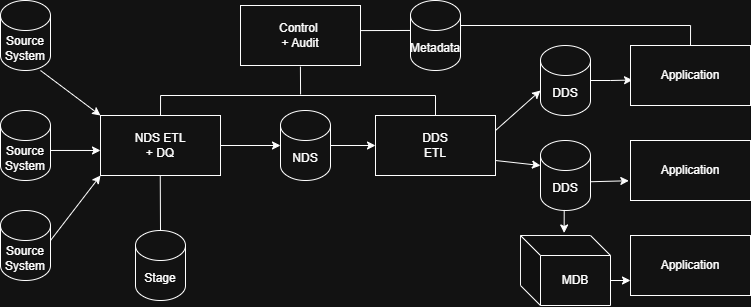

The diagram above was exported from draw.io. Its source (the exported page's mxGraphModel, read from the mxfile embedded in the PNG):
<mxGraphModel dx="925" dy="607" grid="1" gridSize="10" guides="1" tooltips="1" connect="1" arrows="1" fold="1" page="1" pageScale="1" pageWidth="850" pageHeight="1100" math="0" shadow="0">
  <root>
    <mxCell id="0" />
    <mxCell id="1" parent="0" />
    <mxCell id="4mhOtWb0fshslS08IGT3-1" value="Source System" style="shape=cylinder3;whiteSpace=wrap;html=1;boundedLbl=1;backgroundOutline=1;size=15;" vertex="1" parent="1">
      <mxGeometry x="50" y="90" width="50" height="70" as="geometry" />
    </mxCell>
    <mxCell id="4mhOtWb0fshslS08IGT3-2" value="Source System" style="shape=cylinder3;whiteSpace=wrap;html=1;boundedLbl=1;backgroundOutline=1;size=15;" vertex="1" parent="1">
      <mxGeometry x="50" y="200" width="50" height="70" as="geometry" />
    </mxCell>
    <mxCell id="4mhOtWb0fshslS08IGT3-3" value="Source System" style="shape=cylinder3;whiteSpace=wrap;html=1;boundedLbl=1;backgroundOutline=1;size=15;" vertex="1" parent="1">
      <mxGeometry x="50" y="300" width="50" height="70" as="geometry" />
    </mxCell>
    <mxCell id="4mhOtWb0fshslS08IGT3-24" style="edgeStyle=orthogonalEdgeStyle;rounded=0;orthogonalLoop=1;jettySize=auto;html=1;exitX=0.5;exitY=0;exitDx=0;exitDy=0;entryX=0.5;entryY=0;entryDx=0;entryDy=0;endArrow=none;endFill=0;" edge="1" parent="1" source="4mhOtWb0fshslS08IGT3-5" target="4mhOtWb0fshslS08IGT3-8">
      <mxGeometry relative="1" as="geometry">
        <mxPoint x="490" y="170" as="targetPoint" />
      </mxGeometry>
    </mxCell>
    <mxCell id="4mhOtWb0fshslS08IGT3-5" value="NDS ETL&lt;br&gt;+ DQ" style="rounded=0;whiteSpace=wrap;html=1;" vertex="1" parent="1">
      <mxGeometry x="150" y="205" width="120" height="60" as="geometry" />
    </mxCell>
    <mxCell id="4mhOtWb0fshslS08IGT3-6" value="Stage" style="shape=cylinder3;whiteSpace=wrap;html=1;boundedLbl=1;backgroundOutline=1;size=15;" vertex="1" parent="1">
      <mxGeometry x="185" y="320" width="50" height="70" as="geometry" />
    </mxCell>
    <mxCell id="4mhOtWb0fshslS08IGT3-32" style="edgeStyle=orthogonalEdgeStyle;rounded=0;orthogonalLoop=1;jettySize=auto;html=1;exitX=1;exitY=0.5;exitDx=0;exitDy=0;exitPerimeter=0;entryX=0;entryY=0.5;entryDx=0;entryDy=0;" edge="1" parent="1" source="4mhOtWb0fshslS08IGT3-7" target="4mhOtWb0fshslS08IGT3-8">
      <mxGeometry relative="1" as="geometry" />
    </mxCell>
    <mxCell id="4mhOtWb0fshslS08IGT3-7" value="NDS" style="shape=cylinder3;whiteSpace=wrap;html=1;boundedLbl=1;backgroundOutline=1;size=15;" vertex="1" parent="1">
      <mxGeometry x="330" y="200" width="50" height="70" as="geometry" />
    </mxCell>
    <mxCell id="4mhOtWb0fshslS08IGT3-8" value="DDS&lt;br&gt;ETL" style="rounded=0;whiteSpace=wrap;html=1;" vertex="1" parent="1">
      <mxGeometry x="425" y="205" width="120" height="60" as="geometry" />
    </mxCell>
    <mxCell id="4mhOtWb0fshslS08IGT3-30" style="edgeStyle=orthogonalEdgeStyle;rounded=0;orthogonalLoop=1;jettySize=auto;html=1;exitX=1;exitY=0.5;exitDx=0;exitDy=0;exitPerimeter=0;entryX=0.5;entryY=0;entryDx=0;entryDy=0;endArrow=none;endFill=0;" edge="1" parent="1" source="4mhOtWb0fshslS08IGT3-10" target="4mhOtWb0fshslS08IGT3-13">
      <mxGeometry relative="1" as="geometry">
        <Array as="points">
          <mxPoint x="510" y="115" />
          <mxPoint x="740" y="115" />
        </Array>
      </mxGeometry>
    </mxCell>
    <mxCell id="4mhOtWb0fshslS08IGT3-10" value="Metadata" style="shape=cylinder3;whiteSpace=wrap;html=1;boundedLbl=1;backgroundOutline=1;size=15;" vertex="1" parent="1">
      <mxGeometry x="460" y="90" width="50" height="70" as="geometry" />
    </mxCell>
    <mxCell id="4mhOtWb0fshslS08IGT3-38" style="rounded=0;orthogonalLoop=1;jettySize=auto;html=1;exitX=1;exitY=0.5;exitDx=0;exitDy=0;exitPerimeter=0;entryX=0.017;entryY=0.576;entryDx=0;entryDy=0;entryPerimeter=0;" edge="1" parent="1" source="4mhOtWb0fshslS08IGT3-11" target="4mhOtWb0fshslS08IGT3-13">
      <mxGeometry relative="1" as="geometry">
        <Array as="points">
          <mxPoint x="660" y="170" />
        </Array>
      </mxGeometry>
    </mxCell>
    <mxCell id="4mhOtWb0fshslS08IGT3-11" value="DDS" style="shape=cylinder3;whiteSpace=wrap;html=1;boundedLbl=1;backgroundOutline=1;size=15;" vertex="1" parent="1">
      <mxGeometry x="590" y="135" width="50" height="70" as="geometry" />
    </mxCell>
    <mxCell id="4mhOtWb0fshslS08IGT3-37" style="rounded=0;orthogonalLoop=1;jettySize=auto;html=1;exitX=1.009;exitY=0.589;exitDx=0;exitDy=0;exitPerimeter=0;entryX=-0.014;entryY=0.671;entryDx=0;entryDy=0;entryPerimeter=0;" edge="1" parent="1" source="4mhOtWb0fshslS08IGT3-12" target="4mhOtWb0fshslS08IGT3-14">
      <mxGeometry relative="1" as="geometry" />
    </mxCell>
    <mxCell id="4mhOtWb0fshslS08IGT3-12" value="DDS" style="shape=cylinder3;whiteSpace=wrap;html=1;boundedLbl=1;backgroundOutline=1;size=15;" vertex="1" parent="1">
      <mxGeometry x="590" y="230" width="50" height="70" as="geometry" />
    </mxCell>
    <mxCell id="4mhOtWb0fshslS08IGT3-13" value="Application" style="rounded=0;whiteSpace=wrap;html=1;" vertex="1" parent="1">
      <mxGeometry x="680" y="135" width="120" height="60" as="geometry" />
    </mxCell>
    <mxCell id="4mhOtWb0fshslS08IGT3-14" value="Application" style="rounded=0;whiteSpace=wrap;html=1;" vertex="1" parent="1">
      <mxGeometry x="680" y="230" width="120" height="60" as="geometry" />
    </mxCell>
    <mxCell id="4mhOtWb0fshslS08IGT3-15" value="Application" style="rounded=0;whiteSpace=wrap;html=1;" vertex="1" parent="1">
      <mxGeometry x="680" y="325" width="120" height="60" as="geometry" />
    </mxCell>
    <mxCell id="4mhOtWb0fshslS08IGT3-36" style="edgeStyle=orthogonalEdgeStyle;rounded=0;orthogonalLoop=1;jettySize=auto;html=1;exitX=0;exitY=0;exitDx=90;exitDy=45;exitPerimeter=0;entryX=0;entryY=0.75;entryDx=0;entryDy=0;" edge="1" parent="1" source="4mhOtWb0fshslS08IGT3-16" target="4mhOtWb0fshslS08IGT3-15">
      <mxGeometry relative="1" as="geometry" />
    </mxCell>
    <mxCell id="4mhOtWb0fshslS08IGT3-16" value="MDB" style="shape=cube;whiteSpace=wrap;html=1;boundedLbl=1;backgroundOutline=1;darkOpacity=0.05;darkOpacity2=0.1;" vertex="1" parent="1">
      <mxGeometry x="570" y="325" width="90" height="70" as="geometry" />
    </mxCell>
    <mxCell id="4mhOtWb0fshslS08IGT3-17" value="" style="endArrow=classic;html=1;rounded=0;entryX=0;entryY=0;entryDx=0;entryDy=0;" edge="1" parent="1" target="4mhOtWb0fshslS08IGT3-5">
      <mxGeometry width="50" height="50" relative="1" as="geometry">
        <mxPoint x="90" y="160" as="sourcePoint" />
        <mxPoint x="140" y="110" as="targetPoint" />
      </mxGeometry>
    </mxCell>
    <mxCell id="4mhOtWb0fshslS08IGT3-18" value="" style="endArrow=classic;html=1;rounded=0;entryX=0;entryY=0.583;entryDx=0;entryDy=0;entryPerimeter=0;exitX=1;exitY=0.571;exitDx=0;exitDy=0;exitPerimeter=0;" edge="1" parent="1" source="4mhOtWb0fshslS08IGT3-2" target="4mhOtWb0fshslS08IGT3-5">
      <mxGeometry width="50" height="50" relative="1" as="geometry">
        <mxPoint x="90" y="240" as="sourcePoint" />
        <mxPoint x="150" y="285" as="targetPoint" />
        <Array as="points" />
      </mxGeometry>
    </mxCell>
    <mxCell id="4mhOtWb0fshslS08IGT3-19" value="" style="endArrow=classic;html=1;rounded=0;entryX=0;entryY=1;entryDx=0;entryDy=0;" edge="1" parent="1" target="4mhOtWb0fshslS08IGT3-5">
      <mxGeometry width="50" height="50" relative="1" as="geometry">
        <mxPoint x="100" y="330" as="sourcePoint" />
        <mxPoint x="160" y="375" as="targetPoint" />
      </mxGeometry>
    </mxCell>
    <mxCell id="4mhOtWb0fshslS08IGT3-20" value="" style="endArrow=none;html=1;rounded=0;entryX=0.469;entryY=1.042;entryDx=0;entryDy=0;entryPerimeter=0;" edge="1" parent="1">
      <mxGeometry width="50" height="50" relative="1" as="geometry">
        <mxPoint x="210" y="320" as="sourcePoint" />
        <mxPoint x="209.75999999999996" y="265" as="targetPoint" />
      </mxGeometry>
    </mxCell>
    <mxCell id="4mhOtWb0fshslS08IGT3-22" value="" style="endArrow=none;html=1;rounded=0;entryX=0.507;entryY=1.12;entryDx=0;entryDy=0;entryPerimeter=0;" edge="1" parent="1">
      <mxGeometry width="50" height="50" relative="1" as="geometry">
        <mxPoint x="350.07" y="183.9" as="sourcePoint" />
        <mxPoint x="349.91" y="156.10000000000002" as="targetPoint" />
      </mxGeometry>
    </mxCell>
    <mxCell id="4mhOtWb0fshslS08IGT3-23" value="" style="endArrow=none;html=1;rounded=0;" edge="1" parent="1" source="4mhOtWb0fshslS08IGT3-9">
      <mxGeometry width="50" height="50" relative="1" as="geometry">
        <mxPoint x="260" y="160" as="sourcePoint" />
        <mxPoint x="310" y="110" as="targetPoint" />
      </mxGeometry>
    </mxCell>
    <mxCell id="4mhOtWb0fshslS08IGT3-9" value="Control&amp;nbsp;&lt;div&gt;+ Audit&lt;/div&gt;" style="rounded=0;whiteSpace=wrap;html=1;" vertex="1" parent="1">
      <mxGeometry x="290" y="95" width="120" height="60" as="geometry" />
    </mxCell>
    <mxCell id="4mhOtWb0fshslS08IGT3-27" value="" style="endArrow=none;html=1;rounded=0;entryX=0.001;entryY=0.428;entryDx=0;entryDy=0;entryPerimeter=0;exitX=1.001;exitY=0.418;exitDx=0;exitDy=0;exitPerimeter=0;" edge="1" parent="1" source="4mhOtWb0fshslS08IGT3-9" target="4mhOtWb0fshslS08IGT3-10">
      <mxGeometry width="50" height="50" relative="1" as="geometry">
        <mxPoint x="400" y="160" as="sourcePoint" />
        <mxPoint x="450" y="110" as="targetPoint" />
      </mxGeometry>
    </mxCell>
    <mxCell id="4mhOtWb0fshslS08IGT3-31" style="edgeStyle=orthogonalEdgeStyle;rounded=0;orthogonalLoop=1;jettySize=auto;html=1;exitX=1;exitY=0.5;exitDx=0;exitDy=0;entryX=0;entryY=0.5;entryDx=0;entryDy=0;entryPerimeter=0;" edge="1" parent="1" source="4mhOtWb0fshslS08IGT3-5" target="4mhOtWb0fshslS08IGT3-7">
      <mxGeometry relative="1" as="geometry" />
    </mxCell>
    <mxCell id="4mhOtWb0fshslS08IGT3-33" style="rounded=0;orthogonalLoop=1;jettySize=auto;html=1;exitX=1;exitY=0.25;exitDx=0;exitDy=0;entryX=0;entryY=0;entryDx=0;entryDy=45;entryPerimeter=0;" edge="1" parent="1" source="4mhOtWb0fshslS08IGT3-8" target="4mhOtWb0fshslS08IGT3-11">
      <mxGeometry relative="1" as="geometry" />
    </mxCell>
    <mxCell id="4mhOtWb0fshslS08IGT3-34" style="rounded=0;orthogonalLoop=1;jettySize=auto;html=1;exitX=1;exitY=0.75;exitDx=0;exitDy=0;entryX=0;entryY=0;entryDx=0;entryDy=25;entryPerimeter=0;" edge="1" parent="1" source="4mhOtWb0fshslS08IGT3-8" target="4mhOtWb0fshslS08IGT3-12">
      <mxGeometry relative="1" as="geometry" />
    </mxCell>
    <mxCell id="4mhOtWb0fshslS08IGT3-35" style="edgeStyle=orthogonalEdgeStyle;rounded=0;orthogonalLoop=1;jettySize=auto;html=1;exitX=0.5;exitY=1;exitDx=0;exitDy=0;exitPerimeter=0;entryX=0.485;entryY=-0.036;entryDx=0;entryDy=0;entryPerimeter=0;" edge="1" parent="1" source="4mhOtWb0fshslS08IGT3-12" target="4mhOtWb0fshslS08IGT3-16">
      <mxGeometry relative="1" as="geometry" />
    </mxCell>
  </root>
</mxGraphModel>